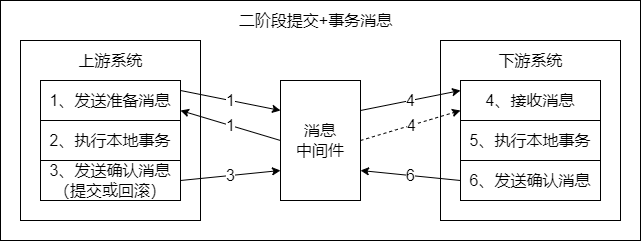

The diagram above was exported from draw.io. Its source (the exported page's mxGraphModel, read from the mxfile embedded in the PNG):
<mxGraphModel dx="750" dy="550" grid="1" gridSize="10" guides="1" tooltips="1" connect="1" arrows="0" fold="1" page="1" pageScale="1" pageWidth="827" pageHeight="1169" math="0" shadow="0">
  <root>
    <mxCell id="0" />
    <mxCell id="1" parent="0" />
    <mxCell id="2" value="" style="group" vertex="1" connectable="0" parent="1">
      <mxGeometry x="80" y="80" width="640" height="240" as="geometry" />
    </mxCell>
    <mxCell id="3" value="" style="rounded=0;whiteSpace=wrap;html=1;fillColor=none;fontSize=16;container=0;" vertex="1" parent="2">
      <mxGeometry width="640" height="240" as="geometry" />
    </mxCell>
    <mxCell id="4" value="" style="rounded=0;whiteSpace=wrap;html=1;fillColor=none;fontSize=16;container=0;" vertex="1" parent="2">
      <mxGeometry x="440" y="40" width="180" height="180" as="geometry" />
    </mxCell>
    <mxCell id="5" style="edgeStyle=orthogonalEdgeStyle;rounded=0;orthogonalLoop=1;jettySize=auto;html=1;exitX=1;exitY=0.25;exitDx=0;exitDy=0;fontSize=16;strokeColor=default;" edge="1" parent="2" source="6">
      <mxGeometry relative="1" as="geometry">
        <mxPoint x="200.34482758620697" y="85.17241379310349" as="targetPoint" />
      </mxGeometry>
    </mxCell>
    <mxCell id="6" value="" style="rounded=0;whiteSpace=wrap;html=1;fillColor=none;fontSize=16;container=0;" vertex="1" parent="2">
      <mxGeometry x="20" y="40" width="180" height="180" as="geometry" />
    </mxCell>
    <mxCell id="7" value="4、接收消息" style="whiteSpace=wrap;html=1;fillColor=none;fontSize=16;container=0;" vertex="1" parent="2">
      <mxGeometry x="460" y="80" width="140" height="40" as="geometry" />
    </mxCell>
    <mxCell id="8" value="消息&lt;br&gt;中间件" style="rounded=0;whiteSpace=wrap;html=1;fillColor=none;fontSize=16;container=0;" vertex="1" parent="2">
      <mxGeometry x="280" y="80" width="80" height="120" as="geometry" />
    </mxCell>
    <mxCell id="9" value="1、发送准备消息" style="rounded=0;whiteSpace=wrap;html=1;fillColor=none;fontSize=16;container=0;" vertex="1" parent="2">
      <mxGeometry x="40" y="80" width="140" height="40" as="geometry" />
    </mxCell>
    <mxCell id="10" value="2、执行本地事务" style="rounded=0;whiteSpace=wrap;html=1;fillColor=none;fontSize=16;container=0;" vertex="1" parent="2">
      <mxGeometry x="40" y="120" width="140" height="40" as="geometry" />
    </mxCell>
    <mxCell id="11" value="3、发送确认消息&lt;br style=&quot;font-size: 16px;&quot;&gt;（提交或回滚）" style="rounded=0;whiteSpace=wrap;html=1;fillColor=none;fontSize=16;container=0;" vertex="1" parent="2">
      <mxGeometry x="40" y="160" width="140" height="40" as="geometry" />
    </mxCell>
    <mxCell id="12" value="&lt;span style=&quot;font-size: 16px;&quot;&gt;上游系统&lt;/span&gt;" style="text;html=1;align=center;verticalAlign=middle;resizable=0;points=[];autosize=1;strokeColor=none;fillColor=none;fontSize=16;container=0;" vertex="1" parent="2">
      <mxGeometry x="70" y="50" width="80" height="20" as="geometry" />
    </mxCell>
    <mxCell id="13" value="&lt;span style=&quot;font-size: 16px;&quot;&gt;下游系统&lt;/span&gt;" style="text;html=1;align=center;verticalAlign=middle;resizable=0;points=[];autosize=1;strokeColor=none;fillColor=none;fontSize=16;container=0;" vertex="1" parent="2">
      <mxGeometry x="490" y="50" width="80" height="20" as="geometry" />
    </mxCell>
    <mxCell id="14" value="" style="endArrow=classic;html=1;rounded=0;entryX=0;entryY=0.25;entryDx=0;entryDy=0;exitX=1;exitY=0.25;exitDx=0;exitDy=0;fontSize=16;" edge="1" parent="2" source="9" target="8">
      <mxGeometry width="50" height="50" relative="1" as="geometry">
        <mxPoint x="250" y="220" as="sourcePoint" />
        <mxPoint x="300" y="80" as="targetPoint" />
      </mxGeometry>
    </mxCell>
    <mxCell id="15" value="1" style="edgeLabel;html=1;align=center;verticalAlign=middle;resizable=0;points=[];fontSize=16;container=0;" vertex="1" connectable="0" parent="14">
      <mxGeometry relative="1" as="geometry">
        <mxPoint as="offset" />
      </mxGeometry>
    </mxCell>
    <mxCell id="16" value="" style="endArrow=classic;html=1;rounded=0;exitX=0;exitY=0.5;exitDx=0;exitDy=0;entryX=1;entryY=0.75;entryDx=0;entryDy=0;fontSize=16;" edge="1" parent="2" source="8" target="9">
      <mxGeometry x="-0.1667" y="-10" width="50" height="50" relative="1" as="geometry">
        <mxPoint x="300" y="120" as="sourcePoint" />
        <mxPoint x="140" y="170" as="targetPoint" />
        <mxPoint as="offset" />
      </mxGeometry>
    </mxCell>
    <mxCell id="17" value="1" style="edgeLabel;html=1;align=center;verticalAlign=middle;resizable=0;points=[];fontSize=16;container=0;" vertex="1" connectable="0" parent="16">
      <mxGeometry relative="1" as="geometry">
        <mxPoint as="offset" />
      </mxGeometry>
    </mxCell>
    <mxCell id="18" value="" style="endArrow=classic;html=1;rounded=0;entryX=0;entryY=0.75;entryDx=0;entryDy=0;exitX=1;exitY=0.5;exitDx=0;exitDy=0;fontSize=16;" edge="1" parent="2" source="11" target="8">
      <mxGeometry width="50" height="50" relative="1" as="geometry">
        <mxPoint x="290" y="147.5" as="sourcePoint" />
        <mxPoint x="240" y="190" as="targetPoint" />
      </mxGeometry>
    </mxCell>
    <mxCell id="19" value="3" style="edgeLabel;html=1;align=center;verticalAlign=middle;resizable=0;points=[];fontSize=16;container=0;" vertex="1" connectable="0" parent="18">
      <mxGeometry relative="1" as="geometry">
        <mxPoint as="offset" />
      </mxGeometry>
    </mxCell>
    <mxCell id="20" value="5、执行本地事务" style="rounded=0;whiteSpace=wrap;html=1;fillColor=none;fontSize=16;container=0;" vertex="1" parent="2">
      <mxGeometry x="460" y="120" width="140" height="40" as="geometry" />
    </mxCell>
    <mxCell id="21" value="6、发送确认消息" style="rounded=0;whiteSpace=wrap;html=1;fillColor=none;fontSize=16;container=0;" vertex="1" parent="2">
      <mxGeometry x="460" y="160" width="140" height="40" as="geometry" />
    </mxCell>
    <mxCell id="22" value="" style="endArrow=classic;html=1;rounded=0;entryX=0;entryY=0.25;entryDx=0;entryDy=0;exitX=1;exitY=0.25;exitDx=0;exitDy=0;fontSize=16;" edge="1" parent="2" source="8" target="7">
      <mxGeometry width="50" height="50" relative="1" as="geometry">
        <mxPoint x="420" y="130" as="sourcePoint" />
        <mxPoint x="290" y="140" as="targetPoint" />
      </mxGeometry>
    </mxCell>
    <mxCell id="23" value="4" style="edgeLabel;html=1;align=center;verticalAlign=middle;resizable=0;points=[];fontSize=16;container=0;" vertex="1" connectable="0" parent="22">
      <mxGeometry relative="1" as="geometry">
        <mxPoint as="offset" />
      </mxGeometry>
    </mxCell>
    <mxCell id="24" value="" style="endArrow=classic;html=1;rounded=0;dashed=1;exitX=1;exitY=0.5;exitDx=0;exitDy=0;fontSize=16;" edge="1" parent="2" source="8">
      <mxGeometry width="50" height="50" relative="1" as="geometry">
        <mxPoint x="380" y="180" as="sourcePoint" />
        <mxPoint x="460" y="110" as="targetPoint" />
      </mxGeometry>
    </mxCell>
    <mxCell id="25" value="4" style="edgeLabel;html=1;align=center;verticalAlign=middle;resizable=0;points=[];fontSize=16;container=0;" vertex="1" connectable="0" parent="24">
      <mxGeometry relative="1" as="geometry">
        <mxPoint as="offset" />
      </mxGeometry>
    </mxCell>
    <mxCell id="26" value="" style="endArrow=classic;html=1;rounded=0;entryX=1;entryY=0.75;entryDx=0;entryDy=0;exitX=0;exitY=0.5;exitDx=0;exitDy=0;strokeColor=default;fontSize=16;" edge="1" parent="2" source="21" target="8">
      <mxGeometry width="50" height="50" relative="1" as="geometry">
        <mxPoint x="530" y="190" as="sourcePoint" />
        <mxPoint x="410" y="190" as="targetPoint" />
      </mxGeometry>
    </mxCell>
    <mxCell id="27" value="6" style="edgeLabel;html=1;align=center;verticalAlign=middle;resizable=0;points=[];fontSize=16;container=0;" vertex="1" connectable="0" parent="26">
      <mxGeometry relative="1" as="geometry">
        <mxPoint as="offset" />
      </mxGeometry>
    </mxCell>
    <mxCell id="28" value="二阶段提交+事务消息" style="text;html=1;align=center;verticalAlign=middle;resizable=0;points=[];autosize=1;strokeColor=none;fillColor=none;fontSize=16;container=0;" vertex="1" parent="2">
      <mxGeometry x="230" y="10" width="170" height="20" as="geometry" />
    </mxCell>
  </root>
</mxGraphModel>